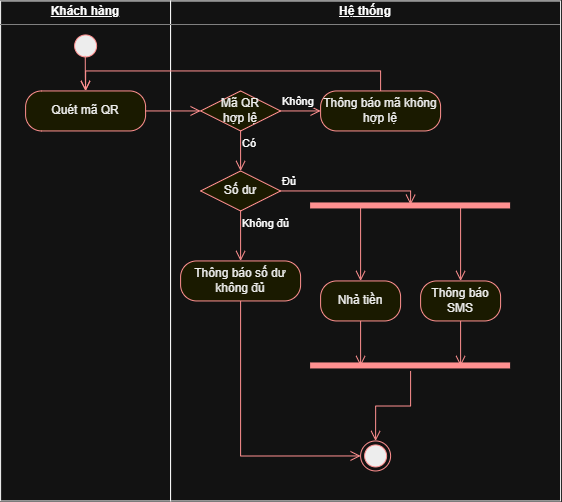

The diagram above was exported from draw.io. Its source (the exported page's mxGraphModel, read from the mxfile embedded in the PNG):
<mxGraphModel dx="1212" dy="620" grid="1" gridSize="10" guides="1" tooltips="1" connect="1" arrows="1" fold="1" page="1" pageScale="1" pageWidth="827" pageHeight="1169" math="0" shadow="0">
  <root>
    <mxCell id="0" />
    <mxCell id="1" parent="0" />
    <mxCell id="-wcK5n5ChffYCrmqHtRV-40" parent="1" style="verticalAlign=top;align=left;overflow=fill;html=1;whiteSpace=wrap;" value="&lt;p style=&quot;margin:0px;margin-top:4px;text-align:center;text-decoration:underline;&quot;&gt;&lt;b&gt;Khách hàng&lt;/b&gt;&lt;/p&gt;&lt;hr size=&quot;1&quot; style=&quot;border-style:solid;&quot;&gt;&lt;p style=&quot;margin:0px;margin-left:8px;&quot;&gt;&lt;br&gt;&lt;/p&gt;" vertex="1">
      <mxGeometry height="500" width="170" x="160" y="80" as="geometry" />
    </mxCell>
    <mxCell id="-wcK5n5ChffYCrmqHtRV-41" parent="1" style="verticalAlign=top;align=left;overflow=fill;html=1;whiteSpace=wrap;" value="&lt;p style=&quot;margin:0px;margin-top:4px;text-align:center;text-decoration:underline;&quot;&gt;&lt;b&gt;Hệ thống&lt;/b&gt;&lt;/p&gt;&lt;hr size=&quot;1&quot; style=&quot;border-style:solid;&quot;&gt;&lt;p style=&quot;margin:0px;margin-left:8px;&quot;&gt;&lt;br&gt;&lt;/p&gt;" vertex="1">
      <mxGeometry height="500" width="390" x="330" y="80" as="geometry" />
    </mxCell>
    <mxCell id="-wcK5n5ChffYCrmqHtRV-42" parent="1" style="ellipse;html=1;shape=startState;fillColor=#000000;strokeColor=#ff0000;" value="" vertex="1">
      <mxGeometry height="30" width="30" x="230" y="110" as="geometry" />
    </mxCell>
    <mxCell id="-wcK5n5ChffYCrmqHtRV-43" edge="1" parent="1" source="-wcK5n5ChffYCrmqHtRV-42" style="edgeStyle=orthogonalEdgeStyle;html=1;verticalAlign=bottom;endArrow=open;endSize=8;strokeColor=#ff0000;rounded=0;exitX=0.489;exitY=0.831;exitDx=0;exitDy=0;exitPerimeter=0;entryX=0.5;entryY=0;entryDx=0;entryDy=0;" target="-wcK5n5ChffYCrmqHtRV-44" value="">
      <mxGeometry relative="1" as="geometry">
        <mxPoint x="245" y="210" as="targetPoint" />
      </mxGeometry>
    </mxCell>
    <mxCell id="-wcK5n5ChffYCrmqHtRV-44" parent="1" style="rounded=1;whiteSpace=wrap;html=1;arcSize=40;fontColor=#000000;fillColor=#ffffc0;strokeColor=#ff0000;" value="Quét mã QR" vertex="1">
      <mxGeometry height="40" width="120" x="185" y="170" as="geometry" />
    </mxCell>
    <mxCell id="-wcK5n5ChffYCrmqHtRV-45" edge="1" parent="1" source="-wcK5n5ChffYCrmqHtRV-44" style="edgeStyle=orthogonalEdgeStyle;html=1;verticalAlign=bottom;endArrow=open;endSize=8;strokeColor=#ff0000;rounded=0;entryX=0;entryY=0.5;entryDx=0;entryDy=0;" target="-wcK5n5ChffYCrmqHtRV-47" value="">
      <mxGeometry relative="1" as="geometry">
        <mxPoint x="245" y="320" as="targetPoint" />
      </mxGeometry>
    </mxCell>
    <mxCell id="-wcK5n5ChffYCrmqHtRV-47" parent="1" style="rhombus;whiteSpace=wrap;html=1;fontColor=#000000;fillColor=#ffffc0;strokeColor=#ff0000;" value="Mã QR&lt;div&gt;hợp lệ&lt;/div&gt;" vertex="1">
      <mxGeometry height="40" width="80" x="360" y="170" as="geometry" />
    </mxCell>
    <mxCell id="-wcK5n5ChffYCrmqHtRV-48" edge="1" parent="1" source="-wcK5n5ChffYCrmqHtRV-47" style="edgeStyle=orthogonalEdgeStyle;html=1;align=left;verticalAlign=bottom;endArrow=open;endSize=8;strokeColor=#ff0000;rounded=0;entryX=0;entryY=0.5;entryDx=0;entryDy=0;" target="-wcK5n5ChffYCrmqHtRV-50" value="Không">
      <mxGeometry relative="1" x="-1" as="geometry">
        <mxPoint x="480" y="190" as="targetPoint" />
      </mxGeometry>
    </mxCell>
    <mxCell id="-wcK5n5ChffYCrmqHtRV-49" edge="1" parent="1" source="-wcK5n5ChffYCrmqHtRV-47" style="edgeStyle=orthogonalEdgeStyle;html=1;align=left;verticalAlign=top;endArrow=open;endSize=8;strokeColor=#ff0000;rounded=0;entryX=0.5;entryY=0;entryDx=0;entryDy=0;" target="-wcK5n5ChffYCrmqHtRV-53" value="Có">
      <mxGeometry relative="1" x="-1" as="geometry">
        <mxPoint as="offset" />
        <mxPoint x="400" y="270" as="targetPoint" />
      </mxGeometry>
    </mxCell>
    <mxCell id="-wcK5n5ChffYCrmqHtRV-50" parent="1" style="rounded=1;whiteSpace=wrap;html=1;arcSize=40;fontColor=#000000;fillColor=#ffffc0;strokeColor=#ff0000;" value="Thông báo mã không hợp lệ" vertex="1">
      <mxGeometry height="40" width="120" x="480" y="170" as="geometry" />
    </mxCell>
    <mxCell id="-wcK5n5ChffYCrmqHtRV-51" edge="1" parent="1" source="-wcK5n5ChffYCrmqHtRV-50" style="edgeStyle=orthogonalEdgeStyle;html=1;verticalAlign=bottom;endArrow=open;endSize=8;strokeColor=#ff0000;rounded=0;entryX=0.5;entryY=0;entryDx=0;entryDy=0;" target="-wcK5n5ChffYCrmqHtRV-44" value="">
      <mxGeometry relative="1" as="geometry">
        <Array as="points">
          <mxPoint x="540" y="150.03" />
          <mxPoint x="245.03" y="150.03" />
        </Array>
        <mxPoint x="540" y="270" as="targetPoint" />
      </mxGeometry>
    </mxCell>
    <mxCell id="-wcK5n5ChffYCrmqHtRV-53" parent="1" style="rhombus;whiteSpace=wrap;html=1;fontColor=#000000;fillColor=#ffffc0;strokeColor=#ff0000;" value="Số dư" vertex="1">
      <mxGeometry height="40" width="80" x="360" y="250" as="geometry" />
    </mxCell>
    <mxCell id="-wcK5n5ChffYCrmqHtRV-54" edge="1" parent="1" source="-wcK5n5ChffYCrmqHtRV-53" style="edgeStyle=orthogonalEdgeStyle;html=1;align=left;verticalAlign=bottom;endArrow=open;endSize=8;strokeColor=#ff0000;rounded=0;entryX=0.503;entryY=0.376;entryDx=0;entryDy=0;entryPerimeter=0;" target="-wcK5n5ChffYCrmqHtRV-58" value="Đủ">
      <mxGeometry relative="1" x="-1" as="geometry">
        <Array as="points">
          <mxPoint x="570" y="270.03" />
          <mxPoint x="570" y="283.83" />
        </Array>
        <mxPoint x="490" y="270" as="targetPoint" />
      </mxGeometry>
    </mxCell>
    <mxCell id="-wcK5n5ChffYCrmqHtRV-55" edge="1" parent="1" source="-wcK5n5ChffYCrmqHtRV-53" style="edgeStyle=orthogonalEdgeStyle;html=1;align=left;verticalAlign=top;endArrow=open;endSize=8;strokeColor=#ff0000;rounded=0;" target="-wcK5n5ChffYCrmqHtRV-57" value="Không đủ">
      <mxGeometry relative="1" x="-1" as="geometry">
        <mxPoint x="400" y="350" as="targetPoint" />
      </mxGeometry>
    </mxCell>
    <mxCell id="-wcK5n5ChffYCrmqHtRV-56" parent="1" style="rounded=1;whiteSpace=wrap;html=1;arcSize=40;fontColor=#000000;fillColor=#ffffc0;strokeColor=#ff0000;" value="Nhả tiền" vertex="1">
      <mxGeometry height="40" width="80" x="480" y="360" as="geometry" />
    </mxCell>
    <mxCell id="-wcK5n5ChffYCrmqHtRV-57" parent="1" style="rounded=1;whiteSpace=wrap;html=1;arcSize=40;fontColor=#000000;fillColor=#ffffc0;strokeColor=#ff0000;" value="Thông báo số dư không đủ" vertex="1">
      <mxGeometry height="40" width="120" x="340" y="340" as="geometry" />
    </mxCell>
    <mxCell id="-wcK5n5ChffYCrmqHtRV-58" parent="1" style="shape=line;html=1;strokeWidth=6;strokeColor=#ff0000;" value="" vertex="1">
      <mxGeometry height="10" width="200" x="470" y="280" as="geometry" />
    </mxCell>
    <mxCell id="-wcK5n5ChffYCrmqHtRV-59" edge="1" parent="1" source="-wcK5n5ChffYCrmqHtRV-58" style="edgeStyle=orthogonalEdgeStyle;html=1;verticalAlign=bottom;endArrow=open;endSize=8;strokeColor=#ff0000;rounded=0;exitX=0.25;exitY=0.5;exitDx=0;exitDy=0;exitPerimeter=0;entryX=0.5;entryY=0;entryDx=0;entryDy=0;" target="-wcK5n5ChffYCrmqHtRV-56" value="">
      <mxGeometry relative="1" as="geometry">
        <mxPoint x="570" y="360" as="targetPoint" />
      </mxGeometry>
    </mxCell>
    <mxCell id="-wcK5n5ChffYCrmqHtRV-60" parent="1" style="rounded=1;whiteSpace=wrap;html=1;arcSize=40;fontColor=#000000;fillColor=#ffffc0;strokeColor=#ff0000;" value="Thông báo SMS" vertex="1">
      <mxGeometry height="40" width="80" x="580" y="360" as="geometry" />
    </mxCell>
    <mxCell id="-wcK5n5ChffYCrmqHtRV-61" edge="1" parent="1" source="-wcK5n5ChffYCrmqHtRV-58" style="edgeStyle=orthogonalEdgeStyle;html=1;verticalAlign=bottom;endArrow=open;endSize=8;strokeColor=#ff0000;rounded=0;exitX=0.75;exitY=0.5;exitDx=0;exitDy=0;exitPerimeter=0;entryX=0.5;entryY=0;entryDx=0;entryDy=0;" target="-wcK5n5ChffYCrmqHtRV-60" value="">
      <mxGeometry relative="1" as="geometry">
        <mxPoint x="629.76" y="320" as="sourcePoint" />
        <mxPoint x="629.76" y="395" as="targetPoint" />
      </mxGeometry>
    </mxCell>
    <mxCell id="-wcK5n5ChffYCrmqHtRV-62" parent="1" style="shape=line;html=1;strokeWidth=6;strokeColor=#ff0000;" value="" vertex="1">
      <mxGeometry height="10" width="200" x="470" y="440" as="geometry" />
    </mxCell>
    <mxCell id="-wcK5n5ChffYCrmqHtRV-63" edge="1" parent="1" source="-wcK5n5ChffYCrmqHtRV-62" style="edgeStyle=orthogonalEdgeStyle;html=1;verticalAlign=bottom;endArrow=open;endSize=8;strokeColor=#ff0000;rounded=0;" target="-wcK5n5ChffYCrmqHtRV-66" value="">
      <mxGeometry relative="1" as="geometry">
        <mxPoint x="580" y="520" as="targetPoint" />
      </mxGeometry>
    </mxCell>
    <mxCell id="-wcK5n5ChffYCrmqHtRV-64" edge="1" parent="1" source="-wcK5n5ChffYCrmqHtRV-60" style="edgeStyle=orthogonalEdgeStyle;html=1;verticalAlign=bottom;endArrow=open;endSize=8;strokeColor=#ff0000;rounded=0;exitX=0.5;exitY=1;exitDx=0;exitDy=0;entryX=0.75;entryY=0.5;entryDx=0;entryDy=0;entryPerimeter=0;" target="-wcK5n5ChffYCrmqHtRV-62" value="">
      <mxGeometry relative="1" as="geometry">
        <mxPoint x="630" y="375" as="sourcePoint" />
        <mxPoint x="630" y="450" as="targetPoint" />
      </mxGeometry>
    </mxCell>
    <mxCell id="-wcK5n5ChffYCrmqHtRV-65" edge="1" parent="1" source="-wcK5n5ChffYCrmqHtRV-56" style="edgeStyle=orthogonalEdgeStyle;html=1;verticalAlign=bottom;endArrow=open;endSize=8;strokeColor=#ff0000;rounded=0;exitX=0.5;exitY=1;exitDx=0;exitDy=0;entryX=0.25;entryY=0.5;entryDx=0;entryDy=0;entryPerimeter=0;" target="-wcK5n5ChffYCrmqHtRV-62" value="">
      <mxGeometry relative="1" as="geometry">
        <mxPoint x="630" y="410" as="sourcePoint" />
        <mxPoint x="640" y="455" as="targetPoint" />
      </mxGeometry>
    </mxCell>
    <mxCell id="-wcK5n5ChffYCrmqHtRV-66" parent="1" style="ellipse;html=1;shape=endState;fillColor=#000000;strokeColor=#ff0000;" value="" vertex="1">
      <mxGeometry height="30" width="30" x="520" y="520" as="geometry" />
    </mxCell>
    <mxCell id="-wcK5n5ChffYCrmqHtRV-67" edge="1" parent="1" source="-wcK5n5ChffYCrmqHtRV-57" style="edgeStyle=orthogonalEdgeStyle;html=1;verticalAlign=bottom;endArrow=open;endSize=8;strokeColor=#ff0000;rounded=0;exitX=0.5;exitY=1;exitDx=0;exitDy=0;entryX=0;entryY=0.5;entryDx=0;entryDy=0;" target="-wcK5n5ChffYCrmqHtRV-66" value="">
      <mxGeometry relative="1" as="geometry">
        <mxPoint x="530" y="295" as="sourcePoint" />
        <mxPoint x="530" y="370" as="targetPoint" />
      </mxGeometry>
    </mxCell>
  </root>
</mxGraphModel>